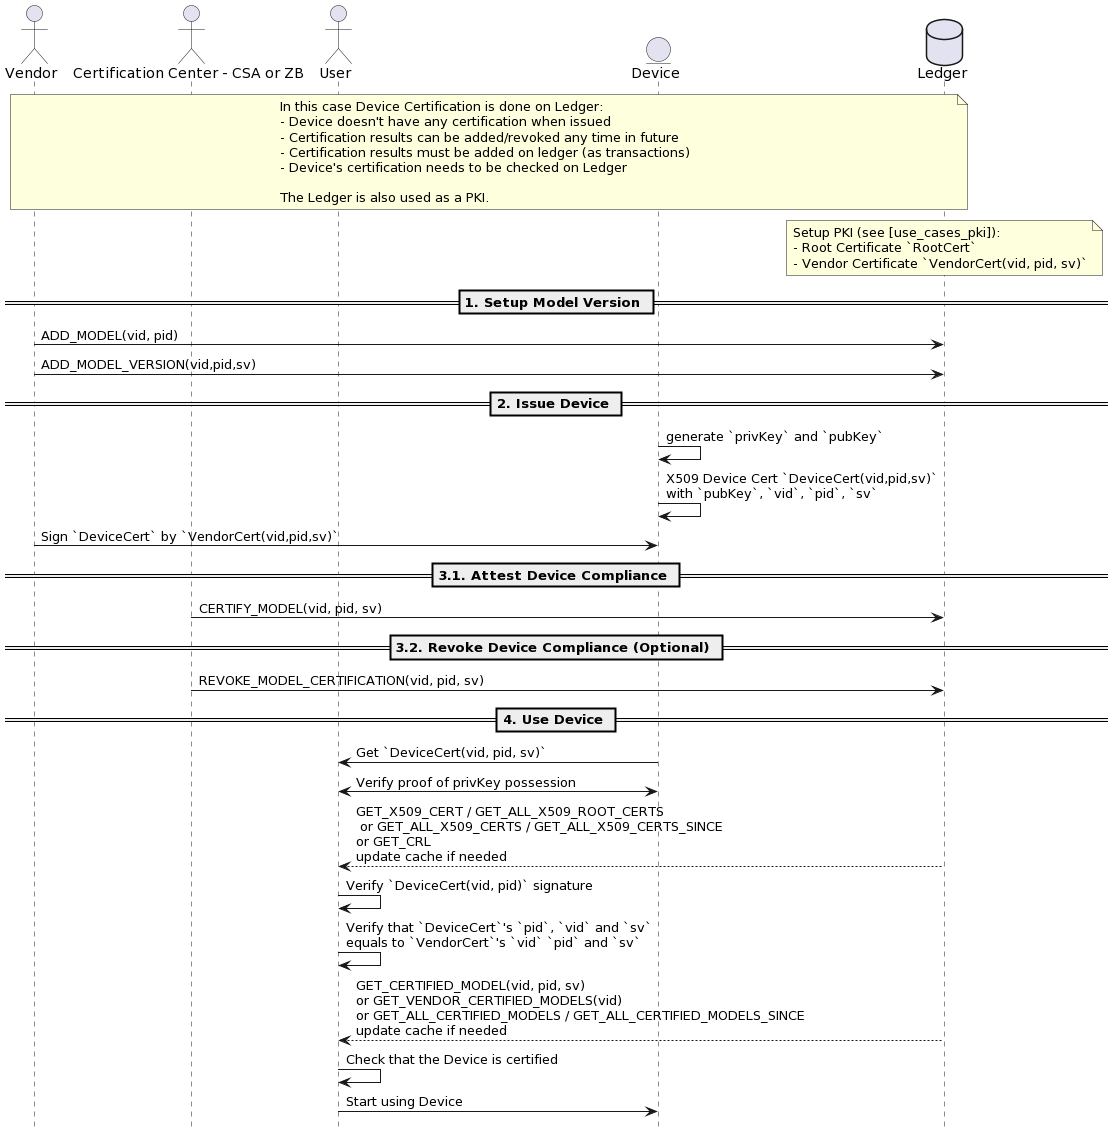

The diagram above was rendered by PlantUML. Its source (embedded in the PNG):
@startuml
!pragma teoz true
hide footbox

actor Vendor as V
actor "Certification Center - CSA or ZB" as C
actor User as U
entity Device as D
database Ledger as L

note over V, L
In this case Device Certification is done on Ledger:
- Device doesn't have any certification when issued
- Certification results can be added/revoked any time in future
- Certification results must be added on ledger (as transactions)
- Device's certification needs to be checked on Ledger

The Ledger is also used as a PKI.
end note

note over L
Setup PKI (see [use_cases_pki]):
- Root Certificate `RootCert`
- Vendor Certificate `VendorCert(vid, pid, sv)`
end note

== 1. Setup Model Version ==
V -> L: ADD_MODEL(vid, pid)
V -> L: ADD_MODEL_VERSION(vid,pid,sv)

== 2. Issue Device ==
D -> D: generate `privKey` and `pubKey`
D -> D: X509 Device Cert `DeviceCert(vid,pid,sv)`\nwith `pubKey`, `vid`, `pid`, `sv`
V -> D: Sign `DeviceCert` by `VendorCert(vid,pid,sv)`

== 3.1. Attest Device Compliance ==
C -> L: CERTIFY_MODEL(vid, pid, sv)

== 3.2. Revoke Device Compliance (Optional) ==
C -> L: REVOKE_MODEL_CERTIFICATION(vid, pid, sv)

== 4. Use Device ==
U <- D: Get `DeviceCert(vid, pid, sv)`
U <-> D: Verify proof of privKey possession
U <-- L: GET_X509_CERT / GET_ALL_X509_ROOT_CERTS\n or GET_ALL_X509_CERTS / GET_ALL_X509_CERTS_SINCE\nor GET_CRL\nupdate cache if needed
U -> U: Verify `DeviceCert(vid, pid)` signature
U -> U: Verify that `DeviceCert`'s `pid`, `vid` and `sv`\nequals to `VendorCert`'s `vid` `pid` and `sv`
U <-- L:GET_CERTIFIED_MODEL(vid, pid, sv)\nor GET_VENDOR_CERTIFIED_MODELS(vid)\nor GET_ALL_CERTIFIED_MODELS / GET_ALL_CERTIFIED_MODELS_SINCE\nupdate cache if needed
U -> U: Check that the Device is certified
U -> D: Start using Device
@enduml